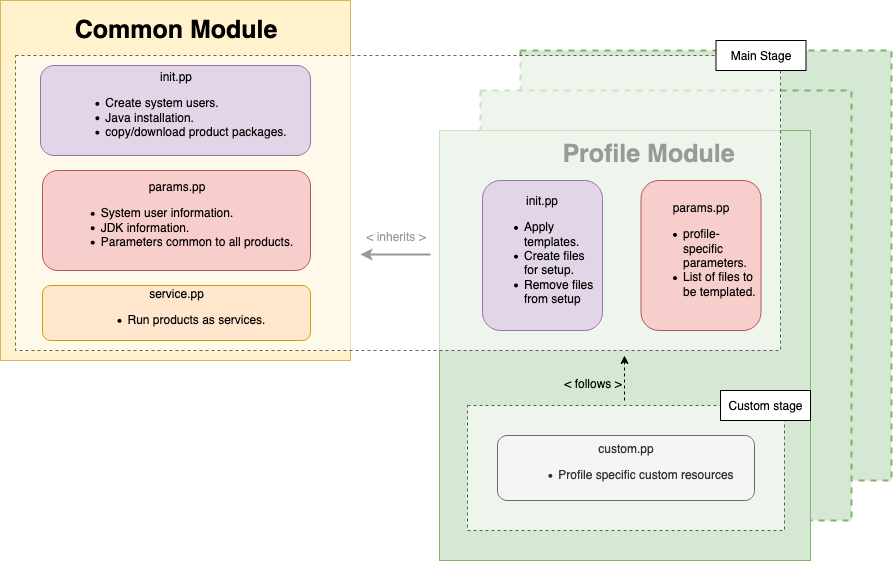

The diagram above was exported from draw.io. Its source (the exported page's mxGraphModel, read from the mxfile embedded in the PNG):
<mxGraphModel dx="1158" dy="681" grid="1" gridSize="10" guides="1" tooltips="1" connect="1" arrows="1" fold="1" page="1" pageScale="1" pageWidth="850" pageHeight="1100" math="0" shadow="0">
  <root>
    <mxCell id="0" />
    <mxCell id="1" parent="0" />
    <mxCell id="kgepBwYTb9aFa5jaLrXg-61" value="" style="rounded=0;whiteSpace=wrap;html=1;fillColor=#d5e8d4;fontSize=25;strokeColor=#82b366;dashed=1;strokeWidth=2;" vertex="1" parent="1">
      <mxGeometry x="600" y="90" width="371" height="430" as="geometry" />
    </mxCell>
    <mxCell id="kgepBwYTb9aFa5jaLrXg-60" value="" style="rounded=0;whiteSpace=wrap;html=1;fillColor=#d5e8d4;fontSize=25;strokeColor=#82b366;dashed=1;strokeWidth=2;" vertex="1" parent="1">
      <mxGeometry x="560" y="130" width="371" height="430" as="geometry" />
    </mxCell>
    <mxCell id="kgepBwYTb9aFa5jaLrXg-58" value="" style="endArrow=classic;html=1;strokeColor=#000000;strokeWidth=2;fontSize=12;" edge="1" parent="1">
      <mxGeometry width="50" height="50" relative="1" as="geometry">
        <mxPoint x="510" y="294" as="sourcePoint" />
        <mxPoint x="440" y="294" as="targetPoint" />
      </mxGeometry>
    </mxCell>
    <mxCell id="kgepBwYTb9aFa5jaLrXg-59" value="&amp;lt; inherits &amp;gt;" style="text;html=1;strokeColor=none;fillColor=none;align=center;verticalAlign=middle;whiteSpace=wrap;rounded=0;dashed=1;fontSize=12;opacity=50;" vertex="1" parent="1">
      <mxGeometry x="440" y="266" width="70" height="20" as="geometry" />
    </mxCell>
    <mxCell id="kgepBwYTb9aFa5jaLrXg-3" value="" style="rounded=0;whiteSpace=wrap;html=1;fillColor=#d5e8d4;fontSize=25;strokeColor=#82b366;" vertex="1" parent="1">
      <mxGeometry x="519" y="170" width="371" height="430" as="geometry" />
    </mxCell>
    <mxCell id="kgepBwYTb9aFa5jaLrXg-15" value="Profile Module" style="text;html=1;strokeColor=none;fillColor=none;align=center;verticalAlign=middle;whiteSpace=wrap;rounded=0;fontStyle=1;fontSize=25;" vertex="1" parent="1">
      <mxGeometry x="518" y="184" width="419" height="20" as="geometry" />
    </mxCell>
    <mxCell id="kgepBwYTb9aFa5jaLrXg-54" value="" style="rounded=0;whiteSpace=wrap;html=1;dashed=1;strokeWidth=1;fontSize=12;opacity=60;" vertex="1" parent="1">
      <mxGeometry x="547" y="445" width="317" height="125" as="geometry" />
    </mxCell>
    <mxCell id="xiIvhRNEFfY_0ZR0S7t4-1" value="" style="rounded=0;whiteSpace=wrap;html=1;fillColor=#fff2cc;strokeColor=#d6b656;" parent="1" vertex="1">
      <mxGeometry x="80" y="40" width="350" height="360" as="geometry" />
    </mxCell>
    <mxCell id="kgepBwYTb9aFa5jaLrXg-2" value="Common Module" style="text;html=1;strokeColor=none;fillColor=none;align=center;verticalAlign=middle;whiteSpace=wrap;rounded=0;fontStyle=1;fontSize=25;" vertex="1" parent="1">
      <mxGeometry x="80" y="60" width="350" height="20" as="geometry" />
    </mxCell>
    <mxCell id="kgepBwYTb9aFa5jaLrXg-50" value="" style="rounded=0;whiteSpace=wrap;html=1;dashed=1;strokeWidth=1;fontSize=12;opacity=60;" vertex="1" parent="1">
      <mxGeometry x="95" y="95" width="765" height="295" as="geometry" />
    </mxCell>
    <mxCell id="xiIvhRNEFfY_0ZR0S7t4-2" value="&lt;div&gt;init.pp&lt;/div&gt;&lt;div align=&quot;left&quot;&gt;&lt;ul&gt;&lt;li&gt;Create system users.&lt;/li&gt;&lt;li&gt;Java installation.&lt;br&gt;&lt;/li&gt;&lt;li&gt;copy/download product packages.&lt;/li&gt;&lt;/ul&gt;&lt;/div&gt;" style="rounded=1;whiteSpace=wrap;html=1;fillColor=#e1d5e7;strokeColor=#9673a6;" parent="1" vertex="1">
      <mxGeometry x="120" y="105" width="270" height="90" as="geometry" />
    </mxCell>
    <mxCell id="xiIvhRNEFfY_0ZR0S7t4-3" value="&lt;div&gt;params.pp&lt;/div&gt;&lt;div align=&quot;left&quot;&gt;&lt;ul&gt;&lt;li&gt;System user information.&lt;/li&gt;&lt;li&gt;JDK information.&lt;/li&gt;&lt;li&gt;Parameters common to all products.&lt;br&gt;&lt;/li&gt;&lt;/ul&gt;&lt;/div&gt;" style="rounded=1;whiteSpace=wrap;html=1;fillColor=#f8cecc;strokeColor=#b85450;" parent="1" vertex="1">
      <mxGeometry x="122" y="210" width="268" height="100" as="geometry" />
    </mxCell>
    <mxCell id="kgepBwYTb9aFa5jaLrXg-1" value="&lt;div align=&quot;center&quot;&gt;service.pp&lt;/div&gt;&lt;div align=&quot;left&quot;&gt;&lt;ul&gt;&lt;li&gt;Run products as services.&lt;br&gt;&lt;/li&gt;&lt;/ul&gt;&lt;/div&gt;" style="rounded=1;whiteSpace=wrap;html=1;fillColor=#ffe6cc;strokeColor=#d79b00;" vertex="1" parent="1">
      <mxGeometry x="122" y="325" width="268" height="55" as="geometry" />
    </mxCell>
    <mxCell id="kgepBwYTb9aFa5jaLrXg-4" value="&lt;div&gt;init.pp&lt;/div&gt;&lt;div align=&quot;left&quot;&gt;&lt;ul&gt;&lt;li&gt;Apply templates.&lt;/li&gt;&lt;li&gt;Create files for setup.&lt;/li&gt;&lt;li&gt;Remove files from setup&lt;br&gt;&lt;/li&gt;&lt;/ul&gt;&lt;/div&gt;" style="rounded=1;whiteSpace=wrap;html=1;fillColor=#e1d5e7;fontSize=12;strokeColor=#9673a6;" vertex="1" parent="1">
      <mxGeometry x="562" y="220" width="120" height="150" as="geometry" />
    </mxCell>
    <mxCell id="kgepBwYTb9aFa5jaLrXg-5" value="&lt;div&gt;params.pp&lt;/div&gt;&lt;div align=&quot;left&quot;&gt;&lt;ul&gt;&lt;li&gt;profile-specific parameters.&lt;/li&gt;&lt;li&gt;List of files to be templated.&lt;/li&gt;&lt;/ul&gt;&lt;/div&gt;" style="rounded=1;whiteSpace=wrap;html=1;fillColor=#f8cecc;fontSize=12;strokeColor=#b85450;" vertex="1" parent="1">
      <mxGeometry x="720.5" y="220" width="120" height="150" as="geometry" />
    </mxCell>
    <mxCell id="kgepBwYTb9aFa5jaLrXg-6" value="&lt;div&gt;custom.pp&lt;/div&gt;&lt;div align=&quot;left&quot;&gt;&lt;ul&gt;&lt;li&gt;Profile specific custom resources &lt;br&gt;&lt;/li&gt;&lt;/ul&gt;&lt;/div&gt;" style="rounded=1;whiteSpace=wrap;html=1;fillColor=#f5f5f5;fontSize=12;strokeColor=#666666;fontColor=#333333;" vertex="1" parent="1">
      <mxGeometry x="577" y="475" width="257" height="65" as="geometry" />
    </mxCell>
    <mxCell id="kgepBwYTb9aFa5jaLrXg-31" value="Main Stage" style="rounded=0;whiteSpace=wrap;html=1;strokeWidth=1;fillColor=#ffffff;fontSize=12;" vertex="1" parent="1">
      <mxGeometry x="795.5" y="80" width="90" height="30" as="geometry" />
    </mxCell>
    <mxCell id="kgepBwYTb9aFa5jaLrXg-32" value="Custom stage" style="rounded=0;whiteSpace=wrap;html=1;strokeWidth=1;fillColor=#ffffff;fontSize=12;" vertex="1" parent="1">
      <mxGeometry x="800" y="430" width="90" height="30" as="geometry" />
    </mxCell>
    <mxCell id="kgepBwYTb9aFa5jaLrXg-64" value="" style="endArrow=classic;html=1;dashed=1;strokeColor=#000000;strokeWidth=1;fontSize=12;" edge="1" parent="1">
      <mxGeometry width="50" height="50" relative="1" as="geometry">
        <mxPoint x="704" y="440" as="sourcePoint" />
        <mxPoint x="704" y="395" as="targetPoint" />
      </mxGeometry>
    </mxCell>
    <mxCell id="kgepBwYTb9aFa5jaLrXg-65" value="&amp;lt; follows &amp;gt;" style="text;html=1;strokeColor=none;fillColor=none;align=center;verticalAlign=middle;whiteSpace=wrap;rounded=0;dashed=1;fontSize=12;opacity=50;" vertex="1" parent="1">
      <mxGeometry x="640" y="413" width="65" height="20" as="geometry" />
    </mxCell>
  </root>
</mxGraphModel>